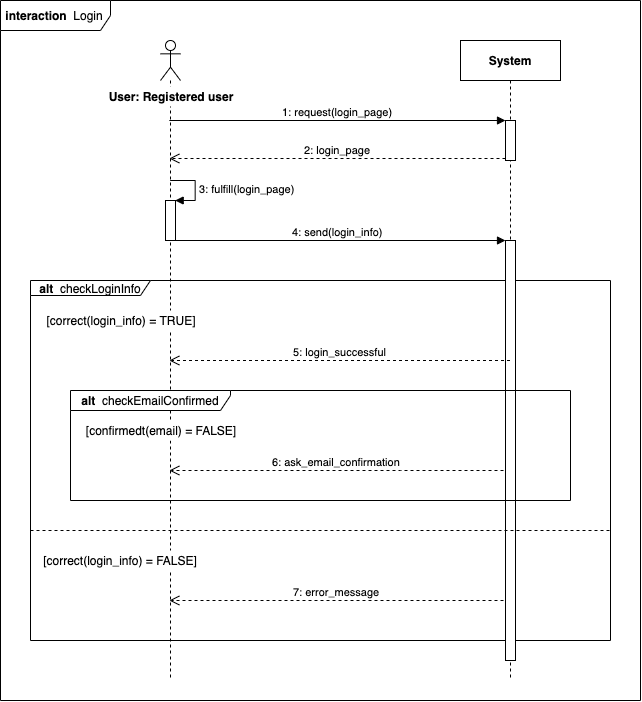

The diagram above was exported from draw.io. Its source (the exported page's mxGraphModel, read from the mxfile embedded in the PNG):
<mxGraphModel dx="537" dy="1435" grid="1" gridSize="10" guides="1" tooltips="1" connect="1" arrows="1" fold="1" page="1" pageScale="1" pageWidth="1100" pageHeight="850" background="#ffffff" math="0" shadow="0">
  <root>
    <mxCell id="0" />
    <mxCell id="1" parent="0" />
    <mxCell id="Y1CoSFJEu1rjlVGc4ZUV-2" value="&lt;b&gt;&amp;nbsp;interaction&lt;/b&gt;&amp;nbsp; Login" style="shape=umlFrame;whiteSpace=wrap;html=1;width=110;height=30;align=left;" vertex="1" parent="1">
      <mxGeometry x="40" y="240" width="640" height="700" as="geometry" />
    </mxCell>
    <mxCell id="Y1CoSFJEu1rjlVGc4ZUV-22" value="&lt;b&gt;alt&amp;nbsp;&lt;/b&gt; checkLoginInfo" style="shape=umlFrame;whiteSpace=wrap;html=1;fillColor=#ffffff;width=120;height=15;" vertex="1" parent="1">
      <mxGeometry x="70" y="520" width="580" height="360" as="geometry" />
    </mxCell>
    <mxCell id="Y1CoSFJEu1rjlVGc4ZUV-7" value="" style="shape=umlLifeline;participant=umlActor;perimeter=lifelinePerimeter;whiteSpace=wrap;html=1;container=1;collapsible=0;recursiveResize=0;verticalAlign=top;spacingTop=36;labelBackgroundColor=#ffffff;outlineConnect=0;" vertex="1" parent="1">
      <mxGeometry x="200" y="280" width="20" height="640" as="geometry" />
    </mxCell>
    <mxCell id="Y1CoSFJEu1rjlVGc4ZUV-14" value="" style="html=1;points=[];perimeter=orthogonalPerimeter;fillColor=#ffffff;" vertex="1" parent="Y1CoSFJEu1rjlVGc4ZUV-7">
      <mxGeometry x="5" y="160" width="10" height="40" as="geometry" />
    </mxCell>
    <mxCell id="Y1CoSFJEu1rjlVGc4ZUV-15" value="3: fulfill(login_page)" style="edgeStyle=orthogonalEdgeStyle;html=1;align=left;spacingLeft=2;endArrow=block;rounded=0;entryX=1;entryY=0;" edge="1" target="Y1CoSFJEu1rjlVGc4ZUV-14" parent="Y1CoSFJEu1rjlVGc4ZUV-7">
      <mxGeometry relative="1" as="geometry">
        <mxPoint x="10" y="140" as="sourcePoint" />
        <Array as="points">
          <mxPoint x="35" y="140" />
        </Array>
      </mxGeometry>
    </mxCell>
    <mxCell id="Y1CoSFJEu1rjlVGc4ZUV-8" value="&lt;b&gt;System&lt;/b&gt;" style="shape=umlLifeline;perimeter=lifelinePerimeter;whiteSpace=wrap;html=1;container=1;collapsible=0;recursiveResize=0;outlineConnect=0;" vertex="1" parent="1">
      <mxGeometry x="500" y="280" width="100" height="640" as="geometry" />
    </mxCell>
    <mxCell id="Y1CoSFJEu1rjlVGc4ZUV-11" value="" style="html=1;points=[];perimeter=orthogonalPerimeter;fillColor=#ffffff;" vertex="1" parent="Y1CoSFJEu1rjlVGc4ZUV-8">
      <mxGeometry x="45" y="80" width="10" height="40" as="geometry" />
    </mxCell>
    <mxCell id="Y1CoSFJEu1rjlVGc4ZUV-16" value="" style="html=1;points=[];perimeter=orthogonalPerimeter;fillColor=#ffffff;" vertex="1" parent="Y1CoSFJEu1rjlVGc4ZUV-8">
      <mxGeometry x="45" y="200" width="10" height="420" as="geometry" />
    </mxCell>
    <mxCell id="Y1CoSFJEu1rjlVGc4ZUV-9" value="&lt;b&gt;User: Registered user&lt;/b&gt;" style="text;html=1;strokeColor=none;fillColor=#ffffff;align=center;verticalAlign=middle;whiteSpace=wrap;rounded=0;" vertex="1" parent="1">
      <mxGeometry x="135" y="326" width="150" height="20" as="geometry" />
    </mxCell>
    <mxCell id="Y1CoSFJEu1rjlVGc4ZUV-12" value="1: request(login_page)" style="html=1;verticalAlign=bottom;endArrow=block;entryX=0;entryY=0;" edge="1" target="Y1CoSFJEu1rjlVGc4ZUV-11" parent="1" source="Y1CoSFJEu1rjlVGc4ZUV-7">
      <mxGeometry relative="1" as="geometry">
        <mxPoint x="270" y="600" as="sourcePoint" />
      </mxGeometry>
    </mxCell>
    <mxCell id="Y1CoSFJEu1rjlVGc4ZUV-13" value="2: login_page" style="html=1;verticalAlign=bottom;endArrow=open;dashed=1;endSize=8;exitX=0;exitY=0.95;" edge="1" source="Y1CoSFJEu1rjlVGc4ZUV-11" parent="1" target="Y1CoSFJEu1rjlVGc4ZUV-7">
      <mxGeometry relative="1" as="geometry">
        <mxPoint x="270" y="676" as="targetPoint" />
      </mxGeometry>
    </mxCell>
    <mxCell id="Y1CoSFJEu1rjlVGc4ZUV-17" value="4: send(login_info)" style="html=1;verticalAlign=bottom;endArrow=block;entryX=0;entryY=0;" edge="1" target="Y1CoSFJEu1rjlVGc4ZUV-16" parent="1" source="Y1CoSFJEu1rjlVGc4ZUV-7">
      <mxGeometry relative="1" as="geometry">
        <mxPoint x="475" y="480" as="sourcePoint" />
      </mxGeometry>
    </mxCell>
    <mxCell id="Y1CoSFJEu1rjlVGc4ZUV-18" value="5: login_successful" style="html=1;verticalAlign=bottom;endArrow=open;dashed=1;endSize=8;" edge="1" source="Y1CoSFJEu1rjlVGc4ZUV-8" parent="1" target="Y1CoSFJEu1rjlVGc4ZUV-7">
      <mxGeometry relative="1" as="geometry">
        <mxPoint x="475" y="556" as="targetPoint" />
      </mxGeometry>
    </mxCell>
    <mxCell id="Y1CoSFJEu1rjlVGc4ZUV-23" value="[correct(login_info) = TRUE]" style="text;html=1;strokeColor=none;fillColor=#ffffff;align=center;verticalAlign=middle;whiteSpace=wrap;rounded=0;" vertex="1" parent="1">
      <mxGeometry x="80" y="550" width="160" height="20" as="geometry" />
    </mxCell>
    <mxCell id="Y1CoSFJEu1rjlVGc4ZUV-25" value="" style="endArrow=none;dashed=1;html=1;jumpSize=13;endSize=15;strokeWidth=1;" edge="1" parent="1">
      <mxGeometry width="50" height="50" relative="1" as="geometry">
        <mxPoint x="70" y="770" as="sourcePoint" />
        <mxPoint x="650" y="770" as="targetPoint" />
      </mxGeometry>
    </mxCell>
    <mxCell id="Y1CoSFJEu1rjlVGc4ZUV-26" value="[correct(login_info) = FALSE]" style="text;html=1;strokeColor=none;fillColor=#ffffff;align=center;verticalAlign=middle;whiteSpace=wrap;rounded=0;" vertex="1" parent="1">
      <mxGeometry x="80" y="790" width="160" height="20" as="geometry" />
    </mxCell>
    <mxCell id="Y1CoSFJEu1rjlVGc4ZUV-27" value="7: error_message" style="html=1;verticalAlign=bottom;endArrow=open;dashed=1;endSize=8;" edge="1" parent="1" target="Y1CoSFJEu1rjlVGc4ZUV-7">
      <mxGeometry relative="1" as="geometry">
        <mxPoint x="218.83333333333337" y="622.02" as="targetPoint" />
        <mxPoint x="543" y="840" as="sourcePoint" />
      </mxGeometry>
    </mxCell>
    <mxCell id="Y1CoSFJEu1rjlVGc4ZUV-30" value="6: ask_email_confirmation" style="html=1;verticalAlign=bottom;endArrow=open;dashed=1;endSize=8;" edge="1" parent="1" target="Y1CoSFJEu1rjlVGc4ZUV-7">
      <mxGeometry relative="1" as="geometry">
        <mxPoint x="179.83333333333337" y="694.4000000000001" as="targetPoint" />
        <mxPoint x="543" y="710" as="sourcePoint" />
        <Array as="points">
          <mxPoint x="450" y="710" />
        </Array>
      </mxGeometry>
    </mxCell>
    <mxCell id="Y1CoSFJEu1rjlVGc4ZUV-31" value="[confirmedt(email) = FALSE]" style="text;html=1;strokeColor=none;fillColor=#ffffff;align=center;verticalAlign=middle;whiteSpace=wrap;rounded=0;" vertex="1" parent="1">
      <mxGeometry x="120" y="660" width="160" height="20" as="geometry" />
    </mxCell>
    <mxCell id="Y1CoSFJEu1rjlVGc4ZUV-29" value="&lt;span style=&quot;background-color: rgb(255 , 255 , 255)&quot;&gt;&lt;b&gt;alt&amp;nbsp;&lt;/b&gt; checkEmailConfirmed&lt;/span&gt;" style="shape=umlFrame;whiteSpace=wrap;html=1;fillColor=#ffffff;width=160;height=20;" vertex="1" parent="1">
      <mxGeometry x="110" y="630" width="500" height="110" as="geometry" />
    </mxCell>
  </root>
</mxGraphModel>